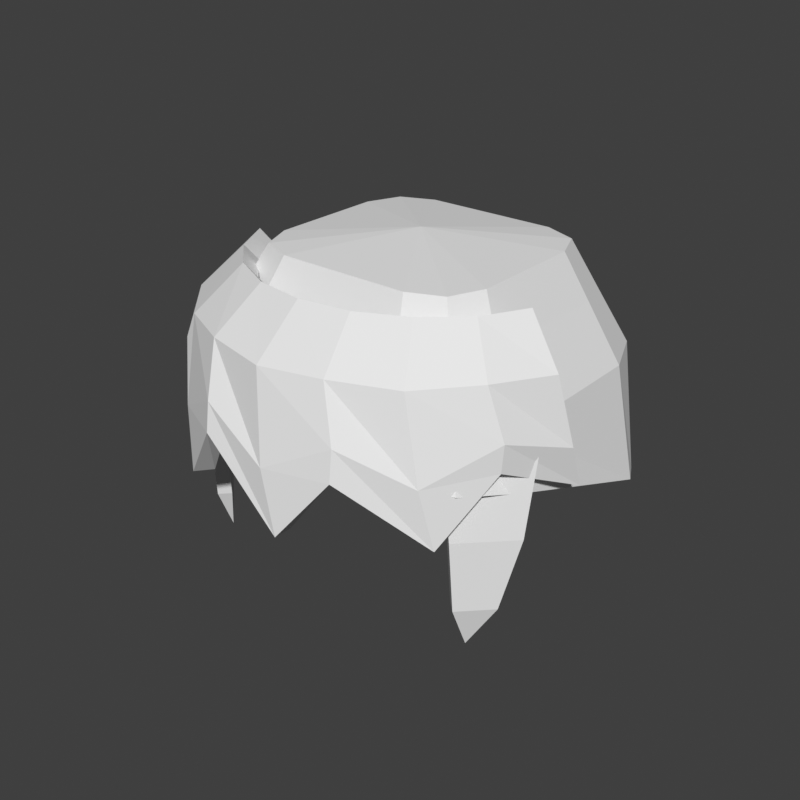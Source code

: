 # Source: hair-fringe-hood-block.blend  (saved by Blender 5.2.45; exported with 4.5.12 LTS)
import bpy
from mathutils import Matrix  # noqa: F401  (used for matrix-valued properties, if any)

bpy.ops.wm.read_factory_settings(use_empty=True)
scene = bpy.context.scene
scene.name = 'Scene'

# ---- world
world_preview = bpy.data.worlds.new('Preview'); scene.world = world_preview
world_preview.use_nodes = True; world_preview.node_tree.nodes.clear()
_N = world_preview.node_tree.nodes; _L = world_preview.node_tree.links
n0 = _N.new('ShaderNodeBackground'); n0.name = 'Background'; n0.location = (-200, 100)
n0.inputs[0].default_value = (0.05, 0.05, 0.05, 1.0)
n1 = _N.new('ShaderNodeOutputWorld'); n1.name = 'World Output'; n1.location = (200, 100)
_L.new(n0.outputs[0], n1.inputs[0])
n1.is_active_output = True
world_preview.color = (0.807, 0.807, 0.807)

# ---- meshes
me_part_hair = bpy.data.meshes.new('part_hair')
me_part_hair.from_pydata([(0.0, 0.0, 1.23), (0.13, 0.066, 1.215), (0.1142, 0.1042, 1.215), (0.076, 0.12, 1.215), (-0.076, 0.12, 1.215), (-0.1142, 0.1042, 1.215), (-0.13, 0.066, 1.215), (-0.13, -0.066, 1.215), (-0.1142, -0.1042, 1.215), (-0.076, -0.12, 1.215), (0.076, -0.12, 1.215), (0.1142, -0.1042, 1.215), (0.13, -0.066, 1.215), (0.1555, 0.07663, 1.165), (0.1362, 0.1233, 1.165), (0.08955, 0.1426, 1.165), (-0.08955, 0.1426, 1.165), (-0.1362, 0.1233, 1.165), (-0.1555, 0.07663, 1.165), (-0.1555, -0.08013, 1.165), (-0.1362, -0.1268, 1.165), (-0.08955, -0.1461, 1.165), (0.08955, -0.1461, 1.165), (0.1362, -0.1268, 1.165), (0.1555, -0.08013, 1.165), (0.19, 0.08867, 1.1), (0.1657, 0.1474, 1.1), (0.107, 0.1717, 1.1), (-0.107, 0.1717, 1.1), (-0.1657, 0.1474, 1.1), (-0.19, 0.08867, 1.1), (-0.19, -0.09867, 1.1), (-0.1657, -0.1574, 1.1), (-0.107, -0.1817, 1.1), (0.107, -0.1817, 1.1), (0.1657, -0.1574, 1.1), (0.19, -0.09867, 1.1), (0.2117, 0.09798, 0.9683), (0.1825, 0.1564, 0.9451), (0.1196, 0.1781, 0.9271), (-0.1196, 0.1781, 0.9271), (-0.1825, 0.1564, 0.9451), (-0.2117, 0.09798, 0.9683), (-0.2051, -0.1077, 1.046), (-0.1778, -0.1694, 1.06), (-0.1137, -0.1944, 1.074), (0.1137, -0.1944, 1.074), (0.1778, -0.1694, 1.06), (0.2051, -0.1077, 1.046), (0.1741, 0.07553, 0.9803), (0.1515, 0.126, 0.9571), (0.09843, 0.1436, 0.9391), (-0.09843, 0.1436, 0.9391), (-0.1515, 0.126, 0.9571), (-0.1741, 0.07553, 0.9803), (-0.167, -0.08461, 1.058), (-0.1441, -0.1359, 1.072), (-0.08947, -0.1538, 1.086), (0.08947, -0.1538, 1.086), (0.1441, -0.1359, 1.072), (0.167, -0.08461, 1.058), (-0.1617, -0.05099, 1.19), (-0.1375, -0.09698, 1.19), (-0.09992, -0.1335, 1.19), (-0.05253, -0.1569, 1.19), (0.0, -0.165, 1.19), (0.05253, -0.1569, 1.19), (0.09992, -0.1335, 1.19), (0.1375, -0.09698, 1.19), (0.1617, -0.05099, 1.19), (-0.1997, -0.06644, 1.15), (-0.1699, -0.1264, 1.15), (-0.1234, -0.1739, 1.15), (-0.06489, -0.2045, 1.15), (0.0, -0.215, 1.15), (0.06489, -0.2045, 1.15), (0.1234, -0.1739, 1.15), (0.1699, -0.1264, 1.15), (0.1997, -0.06644, 1.15), (-0.2021, -0.08691, 1.085), (-0.167, -0.1491, 1.107), (-0.1155, -0.1967, 1.067), (-0.05274, -0.2251, 1.102), (0.01521, -0.2314, 1.065), (0.08166, -0.2151, 1.1), (0.1401, -0.1777, 1.067), (0.1849, -0.1229, 1.105), (0.2115, -0.05613, 1.085), (-0.1907, -0.108, 1.04), (-0.1639, -0.153, 1.085), (-0.09715, -0.2121, 1.005), (-0.05177, -0.2309, 1.075), (0.03348, -0.2351, 1.0), (0.08017, -0.2207, 1.07), (0.1513, -0.1683, 1.005), (0.1815, -0.1261, 1.08), (0.2114, -0.03723, 1.04), (-0.1753, -0.05814, 1.206), (-0.1495, -0.1059, 1.206), (-0.1082, -0.1452, 1.207), (-0.05671, -0.1702, 1.207), (0.0, -0.1787, 1.207), (0.05671, -0.1702, 1.207), (0.1082, -0.1452, 1.207), (0.1495, -0.1059, 1.206), (0.1753, -0.05814, 1.206), (-0.2174, -0.07522, 1.16), (-0.1849, -0.137, 1.162), (-0.1352, -0.1898, 1.16), (-0.07048, -0.2213, 1.163), (0.0, -0.2344, 1.16), (0.07054, -0.2215, 1.163), (0.1352, -0.1898, 1.16), (0.1851, -0.1371, 1.162), (0.2177, -0.07539, 1.159), (-0.2215, -0.09705, 1.087), (-0.1836, -0.1629, 1.112), (-0.1275, -0.215, 1.07), (-0.05803, -0.2455, 1.109), (0.01688, -0.2531, 1.068), (0.08998, -0.2347, 1.106), (0.1547, -0.1941, 1.07), (0.2035, -0.1343, 1.108), (0.232, -0.06428, 1.085), (-0.2097, -0.1191, 1.04), (-0.1802, -0.1677, 1.085), (-0.1097, -0.2301, 1.006), (-0.05535, -0.2522, 1.079), (0.03524, -0.2569, 1.002), (0.09081, -0.2397, 1.073), (0.1663, -0.1844, 1.005), (0.2016, -0.1349, 1.078), (0.2314, -0.04558, 1.036), (0.2168, -0.09515, 1.1), (0.2055, -0.08384, 1.1), (0.1418, -0.1475, 1.1), (0.1532, -0.1588, 1.1), (0.2137, -0.1102, 1.0), (0.2024, -0.09891, 1.0), (0.1529, -0.1484, 1.0), (0.1642, -0.1597, 1.0), (0.1975, -0.1234, 0.92), (0.1862, -0.1121, 0.92), (0.1551, -0.1432, 0.92), (0.1664, -0.1545, 0.92), (0.1679, -0.1339, 0.87), (-0.2168, -0.09515, 1.1), (-0.2137, -0.1102, 1.0), (-0.2024, -0.09891, 1.0), (-0.2055, -0.08384, 1.1), (-0.1529, -0.1484, 1.0), (-0.1418, -0.1475, 1.1), (-0.1642, -0.1597, 1.0), (-0.1532, -0.1588, 1.1), (-0.1975, -0.1234, 0.92), (-0.1862, -0.1121, 0.92), (-0.1551, -0.1432, 0.92), (-0.1664, -0.1545, 0.92), (-0.1679, -0.1339, 0.87)], [], [(0, 1, 2), (0, 2, 3), (0, 3, 4), (0, 4, 5), (0, 5, 6), (0, 6, 7), (0, 7, 8), (0, 8, 9), (0, 9, 10), (0, 10, 11), (0, 11, 12), (0, 12, 1), (1, 13, 14, 2), (2, 14, 15, 3), (3, 15, 16, 4), (4, 16, 17, 5), (5, 17, 18, 6), (6, 18, 19, 7), (7, 19, 20, 8), (8, 20, 21, 9), (9, 21, 22, 10), (10, 22, 23, 11), (11, 23, 24, 12), (12, 24, 13, 1), (13, 25, 26, 14), (14, 26, 27, 15), (15, 27, 28, 16), (16, 28, 29, 17), (17, 29, 30, 18), (18, 30, 31, 19), (19, 31, 32, 20), (20, 32, 33, 21), (21, 33, 34, 22), (22, 34, 35, 23), (23, 35, 36, 24), (24, 36, 25, 13), (25, 37, 38, 26), (26, 38, 39, 27), (27, 39, 40, 28), (28, 40, 41, 29), (29, 41, 42, 30), (30, 42, 43, 31), (31, 43, 44, 32), (32, 44, 45, 33), (33, 45, 46, 34), (34, 46, 47, 35), (35, 47, 48, 36), (36, 48, 37, 25), (37, 49, 50, 38), (38, 50, 51, 39), (39, 51, 52, 40), (40, 52, 53, 41), (41, 53, 54, 42), (42, 54, 55, 43), (43, 55, 56, 44), (44, 56, 57, 45), (45, 57, 58, 46), (46, 58, 59, 47), (47, 59, 60, 48), (48, 60, 49, 37), (49, 52, 51, 50), (49, 54, 53, 52), (49, 56, 55, 54), (49, 58, 57, 56), (49, 60, 59, 58), (61, 62, 71, 70), (97, 106, 107, 98), (62, 63, 72, 71), (98, 107, 108, 99), (63, 64, 73, 72), (99, 108, 109, 100), (64, 65, 74, 73), (100, 109, 110, 101), (65, 66, 75, 74), (101, 110, 111, 102), (66, 67, 76, 75), (102, 111, 112, 103), (67, 68, 77, 76), (103, 112, 113, 104), (68, 69, 78, 77), (104, 113, 114, 105), (70, 71, 80, 79), (106, 115, 116, 107), (71, 72, 81, 80), (107, 116, 117, 108), (72, 73, 82, 81), (108, 117, 118, 109), (73, 74, 83, 82), (109, 118, 119, 110), (74, 75, 84, 83), (110, 119, 120, 111), (75, 76, 85, 84), (111, 120, 121, 112), (76, 77, 86, 85), (112, 121, 122, 113), (77, 78, 87, 86), (113, 122, 123, 114), (79, 80, 89, 88), (115, 124, 125, 116), (80, 81, 90, 89), (116, 125, 126, 117), (81, 82, 91, 90), (117, 126, 127, 118), (82, 83, 92, 91), (118, 127, 128, 119), (83, 84, 93, 92), (119, 128, 129, 120), (84, 85, 94, 93), (120, 129, 130, 121), (85, 86, 95, 94), (121, 130, 131, 122), (86, 87, 96, 95), (122, 131, 132, 123), (61, 97, 98, 62), (88, 89, 125, 124), (62, 98, 99, 63), (89, 90, 126, 125), (63, 99, 100, 64), (90, 91, 127, 126), (64, 100, 101, 65), (91, 92, 128, 127), (65, 101, 102, 66), (92, 93, 129, 128), (66, 102, 103, 67), (93, 94, 130, 129), (67, 103, 104, 68), (94, 95, 131, 130), (68, 104, 105, 69), (95, 96, 132, 131), (61, 70, 106, 97), (69, 105, 114, 78), (70, 79, 115, 106), (78, 114, 123, 87), (79, 88, 124, 115), (87, 123, 132, 96), (133, 137, 138, 134), (134, 138, 139, 135), (135, 139, 140, 136), (136, 140, 137, 133), (137, 141, 142, 138), (138, 142, 143, 139), (139, 143, 144, 140), (140, 144, 141, 137), (141, 145, 142), (142, 145, 143), (143, 145, 144), (144, 145, 141), (136, 133, 134, 135), (146, 149, 148, 147), (149, 151, 150, 148), (151, 153, 152, 150), (153, 146, 147, 152), (147, 148, 155, 154), (148, 150, 156, 155), (150, 152, 157, 156), (152, 147, 154, 157), (154, 155, 158), (155, 156, 158), (156, 157, 158), (157, 154, 158), (153, 151, 149, 146)])
me_part_hair.update()

# ---- objects
ob_part_hair = bpy.data.objects.new('part_hair', me_part_hair)

# ---- transforms, parenting, visibility, modifiers, constraints
ob_part_hair.location = (0.0, 0.0, 0.0)

# ---- collection membership
scene.collection.objects.link(ob_part_hair)

# ---- scene / render settings (as saved in the file)
scene.frame_start = 1; scene.frame_end = 250; scene.frame_set(1)
scene.render.engine = 'BLENDER_WORKBENCH'
scene.render.image_settings.color_mode = 'RGB'
scene.render.resolution_x = 384
scene.render.resolution_y = 384
scene.render.fps = 30
scene.render.bake_bias = 0.0
scene.render.bake_samples = 0
scene.render.compositor_device = 'GPU'
scene.eevee.use_volume_custom_range = False
scene.eevee.fast_gi_thickness_near = 0.1
scene.eevee.fast_gi_thickness_far = 0.0
scene.eevee.ray_tracing_options.screen_trace_thickness = 0.1
scene.view_settings.view_transform = 'Standard'
bpy.context.view_layer.update()

# ---- added for rendering (the .blend has no active camera and no usable light): camera, sun
cam_auto = bpy.data.cameras.new('AutoCamera')
cam_auto.lens = 50.0
cam_auto.sensor_width = 36.0
cam_auto.clip_end = 1000.0
ob_auto_camera = bpy.data.objects.new('AutoCamera', cam_auto)
scene.collection.objects.link(ob_auto_camera)
ob_auto_camera.location = (0.675265, -0.84349, 1.58604)
ob_auto_camera.rotation_euler = (1.09748, -7.21219e-08, 0.694738)
scene.camera = ob_auto_camera
light_auto_sun = bpy.data.lights.new('AutoSun', 'SUN')
light_auto_sun.energy = 3.0
light_auto_sun.angle = 0.0523599
ob_auto_sun = bpy.data.objects.new('AutoSun', light_auto_sun)
scene.collection.objects.link(ob_auto_sun)
ob_auto_sun.rotation_euler = (0.872665, 0.174533, 0.523599)
bpy.context.view_layer.update()

